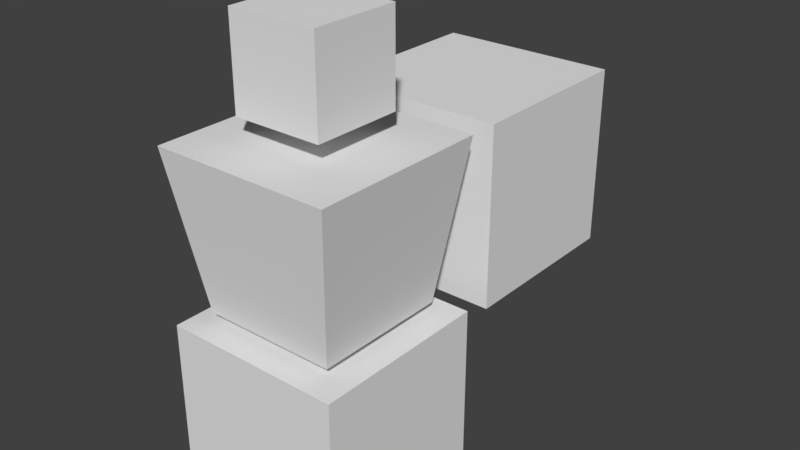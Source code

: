 # Source: knight.blend  (saved by Blender 2.79.0; exported with 4.5.12 LTS)
import bpy
from mathutils import Matrix  # noqa: F401  (used for matrix-valued properties, if any)

bpy.ops.wm.read_factory_settings(use_empty=True)
scene = bpy.context.scene
scene.name = 'Scene'

# ---- collections
col_collection_5 = bpy.data.collections.new('Collection 5'); scene.collection.children.link(col_collection_5)

# ---- world
world_world = bpy.data.worlds.new('World'); scene.world = world_world
world_world.color = (0.05088, 0.05088, 0.05088)
world_world.use_sun_shadow = False
world_world.sun_shadow_jitter_overblur = 0.0
world_world.cycles.sampling_method = 'MANUAL'

# ---- meshes
me_cube_005 = bpy.data.meshes.new('Cube.005')
me_cube_005.from_pydata([(-0.4, 0.5286, -0.4), (-0.4, 0.5286, 0.4), (-0.4, 1.329, -0.4), (-0.4, 1.329, 0.4), (0.4, 0.5286, -0.4), (0.4, 0.5286, 0.4), (0.4, 1.329, -0.4), (0.4, 1.329, 0.4)], [], [(0, 1, 3, 2), (2, 3, 7, 6), (6, 7, 5, 4), (4, 5, 1, 0), (2, 6, 4, 0), (7, 3, 1, 5)])
_uv = me_cube_005.uv_layers.new(name='UVMap')
_uv.uv.foreach_set('vector', [0.3333, 0.3333, 1.242e-07, 0.3333, 0.0, 9.934e-08, 0.3333, 0.0, 1.0, 0.3333, 0.6667, 0.3333, 0.6667, 0.0, 1.0, 3.725e-08, 0.0, 0.3333, 0.3333, 0.3333, 0.3333, 0.6667, 3.725e-08, 0.6667, 0.3333, 0.3333, 0.3333, 1.242e-07, 0.6667, 0.0, 0.6667, 0.3333, 0.3333, 0.3333, 0.6667, 0.3333, 0.6667, 0.6667, 0.3333, 0.6667, 0.3333, 1.0, 7.451e-08, 1.0, 0.0, 0.6667, 0.3333, 0.6667])
me_cube_005.use_remesh_preserve_volume = False
me_cube_005.use_remesh_preserve_attributes = False
me_cube_005.use_mirror_vertex_groups = False
me_cube_005.update()
me_cube_004 = bpy.data.meshes.new('Cube.004')
me_cube_004.from_pydata([(-0.4, -0.4, -1.15), (-0.4, -0.4, -0.35), (-0.4, 0.4, -1.15), (-0.4, 0.4, -0.35), (0.4, -0.4, -1.15), (0.4, -0.4, -0.35), (0.4, 0.4, -1.15), (0.4, 0.4, -0.35)], [], [(0, 1, 3, 2), (2, 3, 7, 6), (6, 7, 5, 4), (4, 5, 1, 0), (2, 6, 4, 0), (7, 3, 1, 5)])
_uv = me_cube_004.uv_layers.new(name='UVMap')
_uv.uv.foreach_set('vector', [0.0, 0.0, 1.0, 0.0, 1.0, 1.0, 0.0, 1.0, 0.0, 0.0, 1.0, 0.0, 1.0, 1.0, 0.0, 1.0, 0.0, 0.0, 1.0, 0.0, 1.0, 1.0, 0.0, 1.0, 0.0, 0.0, 1.0, 0.0, 1.0, 1.0, 0.0, 1.0, 0.0, 0.0, 1.0, 0.0, 1.0, 1.0, 0.0, 1.0, 0.0, 0.0, 1.0, 0.0, 1.0, 1.0, 0.0, 1.0])
me_cube_004.use_remesh_preserve_volume = False
me_cube_004.use_remesh_preserve_attributes = False
me_cube_004.use_mirror_vertex_groups = False
me_cube_004.update()
me_cube_003 = bpy.data.meshes.new('Cube.003')
me_cube_003.from_pydata([(-0.3, -0.3, -0.3), (-0.4, -0.4, 0.4), (-0.3, 0.3, -0.3), (-0.4, 0.4, 0.4), (0.3, -0.3, -0.3), (0.4, -0.4, 0.4), (0.3, 0.3, -0.3), (0.4, 0.4, 0.4)], [], [(0, 1, 3, 2), (2, 3, 7, 6), (6, 7, 5, 4), (4, 5, 1, 0), (2, 6, 4, 0), (7, 3, 1, 5)])
_uv = me_cube_003.uv_layers.new(name='UVMap')
_uv.uv.foreach_set('vector', [0.0, 0.5625, 0.3333, 0.5, 0.3333, 1.0, 0.0, 0.9375, 0.6667, 0.9375, 0.3333, 1.0, 0.3333, 0.5, 0.6667, 0.5625, 0.6667, 0.5625, 1.0, 0.5, 1.0, 1.0, 0.6667, 0.9375, 0.7105, 0.4375, 0.3771, 0.5, 0.3771, 0.0, 0.7105, 0.0625, 0.7105, 7.451e-08, 0.9933, 0.0, 0.9933, 0.375, 0.7105, 0.375, 0.3771, 0.5, 8.429e-08, 0.5, 0.0, 1.118e-07, 0.3771, 0.0])
me_cube_003.use_remesh_preserve_volume = False
me_cube_003.use_remesh_preserve_attributes = False
me_cube_003.use_mirror_vertex_groups = False
me_cube_003.update()
me_cube_002 = bpy.data.meshes.new('Cube.002')
me_cube_002.from_pydata([(-0.2, -0.2, -0.2), (-0.2, -0.2, 0.2), (-0.2, 0.2, -0.2), (-0.2, 0.2, 0.2), (0.2, -0.2, -0.2), (0.2, -0.2, 0.2), (0.2, 0.2, -0.2), (0.2, 0.2, 0.2), (-0.2, -0.2, 0.2), (-0.2, 0.2, 0.2), (0.2, -0.2, 0.2), (0.2, 0.2, 0.2)], [], [(0, 1, 3, 2), (2, 3, 7, 6), (6, 7, 5, 4), (4, 5, 1, 0), (2, 6, 4, 0), (5, 7, 11, 10), (11, 9, 8, 10), (3, 1, 8, 9), (1, 5, 10, 8), (7, 3, 9, 11)])
_uv = me_cube_002.uv_layers.new(name='UVMap')
_uv.uv.foreach_set('vector', [0.3333, 0.6667, 1.242e-07, 0.6667, 0.0, 0.3333, 0.3333, 0.3333, 0.3333, 0.6667, 0.3333, 0.3333, 0.6667, 0.3333, 0.6667, 0.6667, 0.6667, 0.0, 0.6667, 0.3333, 0.3333, 0.3333, 0.3333, 1.118e-07, 1.242e-07, 0.3333, 0.0, 1.242e-07, 0.3333, 0.0, 0.3333, 0.3333, 0.6667, 7.451e-08, 1.0, 0.0, 1.0, 0.3333, 0.6667, 0.3333, 0.0, 0.0, 0.0, 0.0, 0.0, 0.0, 0.0, 0.0, 0.3333, 1.0, 7.451e-08, 1.0, 0.0, 0.6667, 0.3333, 0.6667, 0.0, 0.0, 0.0, 0.0, 0.0, 0.0, 0.0, 0.0, 0.0, 0.0, 0.0, 0.0, 0.0, 0.0, 0.0, 0.0, 0.0, 0.0, 0.0, 0.0, 0.0, 0.0, 0.0, 0.0])
me_cube_002.use_remesh_preserve_volume = False
me_cube_002.use_remesh_preserve_attributes = False
me_cube_002.use_mirror_vertex_groups = False
me_cube_002.update()

# ---- objects
ob_arms = bpy.data.objects.new('Arms', me_cube_005)
ob_legs = bpy.data.objects.new('Legs', me_cube_004)
ob_torso = bpy.data.objects.new('Torso', me_cube_003)
ob_head = bpy.data.objects.new('Head', me_cube_002)

# ---- transforms, parenting, visibility, modifiers, constraints
ob_arms.location = (0.0, 0.0, 0.0)
ob_arms.lineart.crease_threshold = 0.0
ob_legs.location = (0.0, 0.0, 0.0)
ob_legs.lineart.crease_threshold = 0.0
ob_torso.location = (0.0, 0.0, 0.0)
ob_torso.lineart.crease_threshold = 0.0
ob_head.location = (0.0, 0.0, 0.7)
ob_head.lineart.crease_threshold = 0.0

# ---- collection membership
col_collection_5.objects.link(ob_arms)
col_collection_5.objects.link(ob_legs)
col_collection_5.objects.link(ob_torso)
col_collection_5.objects.link(ob_head)

# ---- scene / render settings (as saved in the file)
scene.frame_start = 1; scene.frame_end = 250; scene.frame_set(1)
scene.render.engine = 'BLENDER_EEVEE_NEXT'
scene.render.resolution_percentage = 50
scene.render.dither_intensity = 0.0
scene.cycles.use_denoising = False
scene.cycles.samples = 128
scene.cycles.sampling_pattern = 'TABULATED_SOBOL'
scene.cycles.use_adaptive_sampling = False
scene.cycles.use_light_tree = False
scene.cycles.blur_glossy = 0.0
scene.cycles.sample_clamp_indirect = 0.0
scene.view_settings.view_transform = 'Standard'
bpy.context.view_layer.update()

# ---- added for rendering (the .blend has no active camera and no usable light): camera, sun
cam_auto = bpy.data.cameras.new('AutoCamera')
cam_auto.lens = 50.0
cam_auto.sensor_width = 36.0
cam_auto.clip_end = 1000.0
ob_auto_camera = bpy.data.objects.new('AutoCamera', cam_auto)
scene.collection.objects.link(ob_auto_camera)
ob_auto_camera.location = (2.58907, -2.64258, 1.94625)
ob_auto_camera.rotation_euler = (1.09748, -7.21219e-08, 0.694738)
scene.camera = ob_auto_camera
light_auto_sun = bpy.data.lights.new('AutoSun', 'SUN')
light_auto_sun.energy = 3.0
light_auto_sun.angle = 0.0523599
ob_auto_sun = bpy.data.objects.new('AutoSun', light_auto_sun)
scene.collection.objects.link(ob_auto_sun)
ob_auto_sun.rotation_euler = (0.872665, 0.174533, 0.523599)
bpy.context.view_layer.update()
